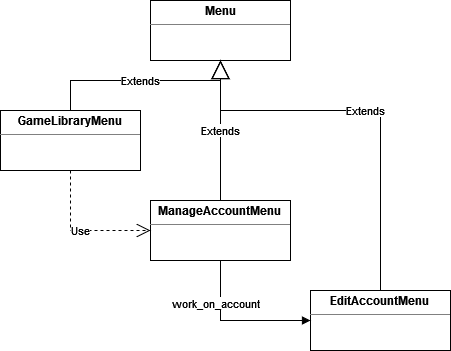

The diagram above was exported from draw.io. Its source (the exported page's mxGraphModel, read from the mxfile embedded in the PNG):
<mxGraphModel dx="1046" dy="513" grid="1" gridSize="10" guides="1" tooltips="1" connect="1" arrows="1" fold="1" page="1" pageScale="1" pageWidth="827" pageHeight="1169" math="0" shadow="0">
  <root>
    <mxCell id="0" />
    <mxCell id="1" parent="0" />
    <mxCell id="A9O92howaMxCsNfYXo7A-9" value="&lt;p style=&quot;margin:0px;margin-top:4px;text-align:center;&quot;&gt;&lt;b&gt;ManageAccountMenu&lt;/b&gt;&lt;br&gt;&lt;/p&gt;&lt;hr size=&quot;1&quot;&gt;&lt;div style=&quot;height:2px;&quot;&gt;&lt;/div&gt;" style="verticalAlign=top;align=left;overflow=fill;fontSize=12;fontFamily=Helvetica;html=1;whiteSpace=wrap;" vertex="1" parent="1">
      <mxGeometry x="390" y="230" width="140" height="60" as="geometry" />
    </mxCell>
    <mxCell id="A9O92howaMxCsNfYXo7A-10" value="&lt;p style=&quot;margin:0px;margin-top:4px;text-align:center;&quot;&gt;&lt;b&gt;GameLibraryMenu&lt;/b&gt;&lt;br&gt;&lt;/p&gt;&lt;hr size=&quot;1&quot;&gt;&lt;div style=&quot;height:2px;&quot;&gt;&lt;/div&gt;" style="verticalAlign=top;align=left;overflow=fill;fontSize=12;fontFamily=Helvetica;html=1;whiteSpace=wrap;" vertex="1" parent="1">
      <mxGeometry x="240" y="140" width="140" height="60" as="geometry" />
    </mxCell>
    <mxCell id="A9O92howaMxCsNfYXo7A-11" value="&lt;p style=&quot;margin:0px;margin-top:4px;text-align:center;&quot;&gt;&lt;b&gt;EditAccountMenu&lt;/b&gt;&lt;br&gt;&lt;/p&gt;&lt;hr size=&quot;1&quot;&gt;&lt;div style=&quot;height:2px;&quot;&gt;&lt;/div&gt;" style="verticalAlign=top;align=left;overflow=fill;fontSize=12;fontFamily=Helvetica;html=1;whiteSpace=wrap;" vertex="1" parent="1">
      <mxGeometry x="550" y="320" width="140" height="60" as="geometry" />
    </mxCell>
    <mxCell id="A9O92howaMxCsNfYXo7A-12" value="&lt;p style=&quot;margin:0px;margin-top:4px;text-align:center;&quot;&gt;&lt;b&gt;Menu&lt;/b&gt;&lt;/p&gt;&lt;hr size=&quot;1&quot;&gt;&lt;div style=&quot;height:2px;&quot;&gt;&lt;/div&gt;" style="verticalAlign=top;align=left;overflow=fill;fontSize=12;fontFamily=Helvetica;html=1;whiteSpace=wrap;" vertex="1" parent="1">
      <mxGeometry x="390" y="30" width="140" height="60" as="geometry" />
    </mxCell>
    <mxCell id="A9O92howaMxCsNfYXo7A-13" value="Extends" style="endArrow=block;endSize=16;endFill=0;html=1;rounded=0;entryX=0.5;entryY=1;entryDx=0;entryDy=0;exitX=0.5;exitY=0;exitDx=0;exitDy=0;" edge="1" parent="1" source="A9O92howaMxCsNfYXo7A-11" target="A9O92howaMxCsNfYXo7A-12">
      <mxGeometry width="160" relative="1" as="geometry">
        <mxPoint x="650" y="260" as="sourcePoint" />
        <mxPoint x="710" y="190" as="targetPoint" />
        <Array as="points">
          <mxPoint x="620" y="140" />
          <mxPoint x="460" y="140" />
        </Array>
      </mxGeometry>
    </mxCell>
    <mxCell id="A9O92howaMxCsNfYXo7A-14" value="Extends" style="endArrow=block;endSize=16;endFill=0;html=1;rounded=0;entryX=0.5;entryY=1;entryDx=0;entryDy=0;exitX=0.5;exitY=0;exitDx=0;exitDy=0;" edge="1" parent="1" source="A9O92howaMxCsNfYXo7A-10" target="A9O92howaMxCsNfYXo7A-12">
      <mxGeometry width="160" relative="1" as="geometry">
        <mxPoint x="260" y="500" as="sourcePoint" />
        <mxPoint x="420" y="500" as="targetPoint" />
        <Array as="points">
          <mxPoint x="310" y="110" />
          <mxPoint x="460" y="110" />
        </Array>
      </mxGeometry>
    </mxCell>
    <mxCell id="A9O92howaMxCsNfYXo7A-15" value="Extends" style="endArrow=block;endSize=16;endFill=0;html=1;rounded=0;entryX=0.5;entryY=1;entryDx=0;entryDy=0;exitX=0.5;exitY=0;exitDx=0;exitDy=0;" edge="1" parent="1" source="A9O92howaMxCsNfYXo7A-9" target="A9O92howaMxCsNfYXo7A-12">
      <mxGeometry width="160" relative="1" as="geometry">
        <mxPoint x="270" y="510" as="sourcePoint" />
        <mxPoint x="430" y="510" as="targetPoint" />
      </mxGeometry>
    </mxCell>
    <mxCell id="A9O92howaMxCsNfYXo7A-16" value="Use" style="endArrow=open;endSize=12;dashed=1;html=1;rounded=0;exitX=0.5;exitY=1;exitDx=0;exitDy=0;entryX=0;entryY=0.5;entryDx=0;entryDy=0;" edge="1" parent="1" source="A9O92howaMxCsNfYXo7A-10" target="A9O92howaMxCsNfYXo7A-9">
      <mxGeometry width="160" relative="1" as="geometry">
        <mxPoint x="254" y="349.69" as="sourcePoint" />
        <mxPoint x="414" y="349.69" as="targetPoint" />
        <Array as="points">
          <mxPoint x="310" y="260" />
        </Array>
      </mxGeometry>
    </mxCell>
    <mxCell id="A9O92howaMxCsNfYXo7A-18" value="work_on_account" style="endArrow=block;endFill=1;html=1;edgeStyle=orthogonalEdgeStyle;align=left;verticalAlign=top;rounded=0;exitX=0.5;exitY=1;exitDx=0;exitDy=0;entryX=0;entryY=0.5;entryDx=0;entryDy=0;" edge="1" parent="1" source="A9O92howaMxCsNfYXo7A-9" target="A9O92howaMxCsNfYXo7A-11">
      <mxGeometry x="-0.6" y="-50" relative="1" as="geometry">
        <mxPoint x="230" y="360" as="sourcePoint" />
        <mxPoint x="390" y="360" as="targetPoint" />
        <mxPoint as="offset" />
      </mxGeometry>
    </mxCell>
  </root>
</mxGraphModel>